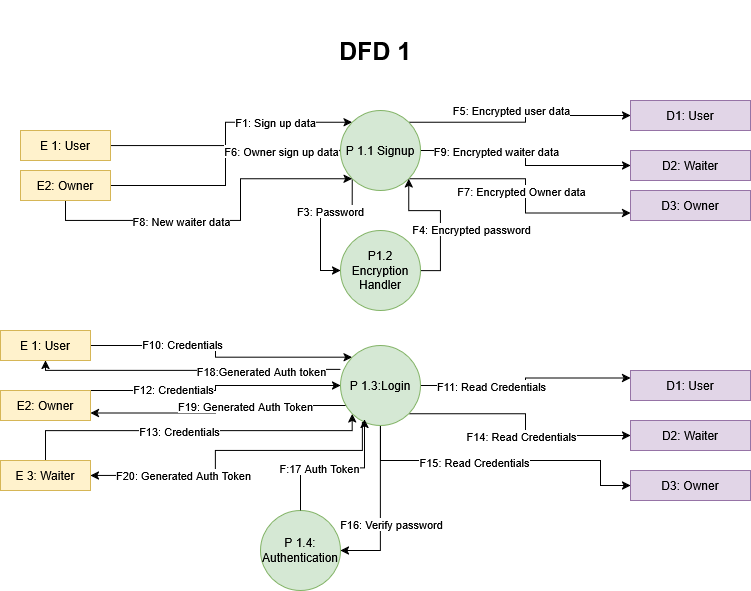

The diagram above was exported from draw.io. Its source (the exported page's mxGraphModel, read from the mxfile embedded in the PNG):
<mxGraphModel dx="1426" dy="751" grid="1" gridSize="10" guides="1" tooltips="1" connect="1" arrows="1" fold="1" page="1" pageScale="1" pageWidth="850" pageHeight="1100" math="0" shadow="0">
  <root>
    <mxCell id="0" />
    <mxCell id="1" parent="0" />
    <mxCell id="1h7EpWtO32W-Do3inuhN-3" value="&lt;font style=&quot;font-size: 25px;&quot;&gt;&lt;b&gt;DFD 1&lt;/b&gt;&lt;/font&gt;" style="text;html=1;align=center;verticalAlign=middle;whiteSpace=wrap;rounded=0;" vertex="1" parent="1">
      <mxGeometry x="370" y="40" width="150" height="100" as="geometry" />
    </mxCell>
    <mxCell id="1h7EpWtO32W-Do3inuhN-15" style="edgeStyle=orthogonalEdgeStyle;rounded=0;orthogonalLoop=1;jettySize=auto;html=1;entryX=0;entryY=0;entryDx=0;entryDy=0;" edge="1" parent="1" source="1h7EpWtO32W-Do3inuhN-4" target="1h7EpWtO32W-Do3inuhN-10">
      <mxGeometry relative="1" as="geometry" />
    </mxCell>
    <mxCell id="1h7EpWtO32W-Do3inuhN-16" value="F1: Sign up data" style="edgeLabel;html=1;align=center;verticalAlign=middle;resizable=0;points=[];" vertex="1" connectable="0" parent="1h7EpWtO32W-Do3inuhN-15">
      <mxGeometry x="0.421" relative="1" as="geometry">
        <mxPoint as="offset" />
      </mxGeometry>
    </mxCell>
    <mxCell id="1h7EpWtO32W-Do3inuhN-4" value="E 1: User" style="rounded=0;whiteSpace=wrap;html=1;fillColor=#fff2cc;strokeColor=#d6b656;" vertex="1" parent="1">
      <mxGeometry x="90" y="170" width="90" height="30" as="geometry" />
    </mxCell>
    <mxCell id="1h7EpWtO32W-Do3inuhN-5" value="D1: User" style="rounded=0;whiteSpace=wrap;html=1;fillColor=#e1d5e7;strokeColor=#9673a6;" vertex="1" parent="1">
      <mxGeometry x="700" y="140" width="120" height="30" as="geometry" />
    </mxCell>
    <mxCell id="1h7EpWtO32W-Do3inuhN-17" style="edgeStyle=orthogonalEdgeStyle;rounded=0;orthogonalLoop=1;jettySize=auto;html=1;entryX=0;entryY=0.5;entryDx=0;entryDy=0;exitX=0;exitY=1;exitDx=0;exitDy=0;" edge="1" parent="1" source="1h7EpWtO32W-Do3inuhN-10" target="1h7EpWtO32W-Do3inuhN-11">
      <mxGeometry relative="1" as="geometry" />
    </mxCell>
    <mxCell id="1h7EpWtO32W-Do3inuhN-18" value="F3: Password" style="edgeLabel;html=1;align=center;verticalAlign=middle;resizable=0;points=[];" vertex="1" connectable="0" parent="1h7EpWtO32W-Do3inuhN-17">
      <mxGeometry x="-0.25" relative="1" as="geometry">
        <mxPoint as="offset" />
      </mxGeometry>
    </mxCell>
    <mxCell id="1h7EpWtO32W-Do3inuhN-27" style="edgeStyle=orthogonalEdgeStyle;rounded=0;orthogonalLoop=1;jettySize=auto;html=1;entryX=0;entryY=0.5;entryDx=0;entryDy=0;exitX=1;exitY=0;exitDx=0;exitDy=0;" edge="1" parent="1" source="1h7EpWtO32W-Do3inuhN-10" target="1h7EpWtO32W-Do3inuhN-5">
      <mxGeometry relative="1" as="geometry" />
    </mxCell>
    <mxCell id="1h7EpWtO32W-Do3inuhN-28" value="F5: Encrypted user data" style="edgeLabel;html=1;align=center;verticalAlign=middle;resizable=0;points=[];" vertex="1" connectable="0" parent="1h7EpWtO32W-Do3inuhN-27">
      <mxGeometry x="-0.4421" y="2" relative="1" as="geometry">
        <mxPoint x="38" y="-10" as="offset" />
      </mxGeometry>
    </mxCell>
    <mxCell id="1h7EpWtO32W-Do3inuhN-31" style="edgeStyle=orthogonalEdgeStyle;rounded=0;orthogonalLoop=1;jettySize=auto;html=1;entryX=0;entryY=0.75;entryDx=0;entryDy=0;exitX=1;exitY=1;exitDx=0;exitDy=0;" edge="1" parent="1" source="1h7EpWtO32W-Do3inuhN-10" target="1h7EpWtO32W-Do3inuhN-14">
      <mxGeometry relative="1" as="geometry" />
    </mxCell>
    <mxCell id="1h7EpWtO32W-Do3inuhN-32" value="F7: Encrypted Owner data" style="edgeLabel;html=1;align=center;verticalAlign=middle;resizable=0;points=[];" vertex="1" connectable="0" parent="1h7EpWtO32W-Do3inuhN-31">
      <mxGeometry x="-0.4708" y="2" relative="1" as="geometry">
        <mxPoint x="44" y="14" as="offset" />
      </mxGeometry>
    </mxCell>
    <mxCell id="1h7EpWtO32W-Do3inuhN-35" style="edgeStyle=orthogonalEdgeStyle;rounded=0;orthogonalLoop=1;jettySize=auto;html=1;entryX=0;entryY=0.5;entryDx=0;entryDy=0;" edge="1" parent="1" source="1h7EpWtO32W-Do3inuhN-10" target="1h7EpWtO32W-Do3inuhN-13">
      <mxGeometry relative="1" as="geometry" />
    </mxCell>
    <mxCell id="1h7EpWtO32W-Do3inuhN-36" value="F9: Encrypted waiter data" style="edgeLabel;html=1;align=center;verticalAlign=middle;resizable=0;points=[];" vertex="1" connectable="0" parent="1h7EpWtO32W-Do3inuhN-35">
      <mxGeometry x="-0.3333" relative="1" as="geometry">
        <mxPoint as="offset" />
      </mxGeometry>
    </mxCell>
    <mxCell id="1h7EpWtO32W-Do3inuhN-10" value="P 1.1 Signup" style="ellipse;whiteSpace=wrap;html=1;aspect=fixed;fillColor=#d5e8d4;strokeColor=#82b366;" vertex="1" parent="1">
      <mxGeometry x="410" y="150" width="80" height="80" as="geometry" />
    </mxCell>
    <mxCell id="1h7EpWtO32W-Do3inuhN-25" style="edgeStyle=orthogonalEdgeStyle;rounded=0;orthogonalLoop=1;jettySize=auto;html=1;entryX=1;entryY=1;entryDx=0;entryDy=0;exitX=1;exitY=0.5;exitDx=0;exitDy=0;" edge="1" parent="1" source="1h7EpWtO32W-Do3inuhN-11" target="1h7EpWtO32W-Do3inuhN-10">
      <mxGeometry relative="1" as="geometry" />
    </mxCell>
    <mxCell id="1h7EpWtO32W-Do3inuhN-26" value="F4: Encrypted password" style="edgeLabel;html=1;align=center;verticalAlign=middle;resizable=0;points=[];" vertex="1" connectable="0" parent="1h7EpWtO32W-Do3inuhN-25">
      <mxGeometry x="-0.0875" y="-1" relative="1" as="geometry">
        <mxPoint x="29" y="3" as="offset" />
      </mxGeometry>
    </mxCell>
    <mxCell id="1h7EpWtO32W-Do3inuhN-11" value="P1.2 Encryption Handler" style="ellipse;whiteSpace=wrap;html=1;aspect=fixed;fillColor=#d5e8d4;strokeColor=#82b366;" vertex="1" parent="1">
      <mxGeometry x="410" y="270" width="80" height="80" as="geometry" />
    </mxCell>
    <mxCell id="1h7EpWtO32W-Do3inuhN-30" style="edgeStyle=orthogonalEdgeStyle;rounded=0;orthogonalLoop=1;jettySize=auto;html=1;entryX=0;entryY=0.5;entryDx=0;entryDy=0;" edge="1" parent="1" source="1h7EpWtO32W-Do3inuhN-12" target="1h7EpWtO32W-Do3inuhN-10">
      <mxGeometry relative="1" as="geometry" />
    </mxCell>
    <mxCell id="1h7EpWtO32W-Do3inuhN-33" style="edgeStyle=orthogonalEdgeStyle;rounded=0;orthogonalLoop=1;jettySize=auto;html=1;entryX=0;entryY=1;entryDx=0;entryDy=0;exitX=0.5;exitY=1;exitDx=0;exitDy=0;" edge="1" parent="1" source="1h7EpWtO32W-Do3inuhN-12" target="1h7EpWtO32W-Do3inuhN-10">
      <mxGeometry relative="1" as="geometry">
        <Array as="points">
          <mxPoint x="135" y="260" />
          <mxPoint x="310" y="260" />
          <mxPoint x="310" y="218" />
        </Array>
      </mxGeometry>
    </mxCell>
    <mxCell id="1h7EpWtO32W-Do3inuhN-34" value="F8: New waiter data" style="edgeLabel;html=1;align=center;verticalAlign=middle;resizable=0;points=[];" vertex="1" connectable="0" parent="1h7EpWtO32W-Do3inuhN-33">
      <mxGeometry x="0.1569" y="-2" relative="1" as="geometry">
        <mxPoint x="-62" y="7" as="offset" />
      </mxGeometry>
    </mxCell>
    <mxCell id="1h7EpWtO32W-Do3inuhN-12" value="E2: Owner" style="rounded=0;whiteSpace=wrap;html=1;fillColor=#fff2cc;strokeColor=#d6b656;" vertex="1" parent="1">
      <mxGeometry x="90" y="210" width="90" height="30" as="geometry" />
    </mxCell>
    <mxCell id="1h7EpWtO32W-Do3inuhN-13" value="D2: Waiter" style="rounded=0;whiteSpace=wrap;html=1;fillColor=#e1d5e7;strokeColor=#9673a6;" vertex="1" parent="1">
      <mxGeometry x="700" y="190" width="120" height="30" as="geometry" />
    </mxCell>
    <mxCell id="1h7EpWtO32W-Do3inuhN-14" value="D3: Owner" style="rounded=0;whiteSpace=wrap;html=1;fillColor=#e1d5e7;strokeColor=#9673a6;" vertex="1" parent="1">
      <mxGeometry x="700" y="230" width="120" height="30" as="geometry" />
    </mxCell>
    <mxCell id="1h7EpWtO32W-Do3inuhN-29" value="F6: Owner sign up data" style="edgeLabel;html=1;align=center;verticalAlign=middle;resizable=0;points=[];" vertex="1" connectable="0" parent="1">
      <mxGeometry x="350" y="190" as="geometry" />
    </mxCell>
    <mxCell id="1h7EpWtO32W-Do3inuhN-52" style="edgeStyle=orthogonalEdgeStyle;rounded=0;orthogonalLoop=1;jettySize=auto;html=1;entryX=0;entryY=0.5;entryDx=0;entryDy=0;exitX=1;exitY=0;exitDx=0;exitDy=0;" edge="1" parent="1" source="1h7EpWtO32W-Do3inuhN-37" target="1h7EpWtO32W-Do3inuhN-45">
      <mxGeometry relative="1" as="geometry">
        <Array as="points">
          <mxPoint x="285" y="430" />
          <mxPoint x="285" y="425" />
        </Array>
      </mxGeometry>
    </mxCell>
    <mxCell id="1h7EpWtO32W-Do3inuhN-53" value="F12: Credentials" style="edgeLabel;html=1;align=center;verticalAlign=middle;resizable=0;points=[];" vertex="1" connectable="0" parent="1h7EpWtO32W-Do3inuhN-52">
      <mxGeometry x="-0.3556" y="2" relative="1" as="geometry">
        <mxPoint as="offset" />
      </mxGeometry>
    </mxCell>
    <mxCell id="1h7EpWtO32W-Do3inuhN-37" value="E2: Owner" style="rounded=0;whiteSpace=wrap;html=1;fillColor=#fff2cc;strokeColor=#d6b656;" vertex="1" parent="1">
      <mxGeometry x="70" y="430" width="90" height="30" as="geometry" />
    </mxCell>
    <mxCell id="1h7EpWtO32W-Do3inuhN-48" style="edgeStyle=orthogonalEdgeStyle;rounded=0;orthogonalLoop=1;jettySize=auto;html=1;entryX=0;entryY=0;entryDx=0;entryDy=0;" edge="1" parent="1" source="1h7EpWtO32W-Do3inuhN-38" target="1h7EpWtO32W-Do3inuhN-45">
      <mxGeometry relative="1" as="geometry" />
    </mxCell>
    <mxCell id="1h7EpWtO32W-Do3inuhN-49" value="F10: Credentials" style="edgeLabel;html=1;align=center;verticalAlign=middle;resizable=0;points=[];" vertex="1" connectable="0" parent="1h7EpWtO32W-Do3inuhN-48">
      <mxGeometry x="-0.3343" y="2" relative="1" as="geometry">
        <mxPoint as="offset" />
      </mxGeometry>
    </mxCell>
    <mxCell id="1h7EpWtO32W-Do3inuhN-38" value="E 1: User" style="rounded=0;whiteSpace=wrap;html=1;fillColor=#fff2cc;strokeColor=#d6b656;" vertex="1" parent="1">
      <mxGeometry x="70" y="370" width="90" height="30" as="geometry" />
    </mxCell>
    <mxCell id="1h7EpWtO32W-Do3inuhN-54" style="edgeStyle=orthogonalEdgeStyle;rounded=0;orthogonalLoop=1;jettySize=auto;html=1;entryX=0;entryY=1;entryDx=0;entryDy=0;" edge="1" parent="1" source="1h7EpWtO32W-Do3inuhN-39" target="1h7EpWtO32W-Do3inuhN-45">
      <mxGeometry relative="1" as="geometry">
        <Array as="points">
          <mxPoint x="115" y="470" />
          <mxPoint x="422" y="470" />
        </Array>
      </mxGeometry>
    </mxCell>
    <mxCell id="1h7EpWtO32W-Do3inuhN-55" value="F13: Credentials" style="edgeLabel;html=1;align=center;verticalAlign=middle;resizable=0;points=[];" vertex="1" connectable="0" parent="1h7EpWtO32W-Do3inuhN-54">
      <mxGeometry x="-0.0776" relative="1" as="geometry">
        <mxPoint as="offset" />
      </mxGeometry>
    </mxCell>
    <mxCell id="1h7EpWtO32W-Do3inuhN-39" value="E 3: Waiter" style="rounded=0;whiteSpace=wrap;html=1;fillColor=#fff2cc;strokeColor=#d6b656;" vertex="1" parent="1">
      <mxGeometry x="70" y="500" width="90" height="30" as="geometry" />
    </mxCell>
    <mxCell id="1h7EpWtO32W-Do3inuhN-40" value="D3: Owner" style="rounded=0;whiteSpace=wrap;html=1;fillColor=#e1d5e7;strokeColor=#9673a6;" vertex="1" parent="1">
      <mxGeometry x="700" y="510" width="120" height="30" as="geometry" />
    </mxCell>
    <mxCell id="1h7EpWtO32W-Do3inuhN-41" value="D2: Waiter" style="rounded=0;whiteSpace=wrap;html=1;fillColor=#e1d5e7;strokeColor=#9673a6;" vertex="1" parent="1">
      <mxGeometry x="700" y="460" width="120" height="30" as="geometry" />
    </mxCell>
    <mxCell id="1h7EpWtO32W-Do3inuhN-42" value="D1: User" style="rounded=0;whiteSpace=wrap;html=1;fillColor=#e1d5e7;strokeColor=#9673a6;" vertex="1" parent="1">
      <mxGeometry x="700" y="410" width="120" height="30" as="geometry" />
    </mxCell>
    <mxCell id="1h7EpWtO32W-Do3inuhN-50" style="edgeStyle=orthogonalEdgeStyle;rounded=0;orthogonalLoop=1;jettySize=auto;html=1;entryX=0;entryY=0.25;entryDx=0;entryDy=0;exitX=1;exitY=0.5;exitDx=0;exitDy=0;" edge="1" parent="1" source="1h7EpWtO32W-Do3inuhN-45" target="1h7EpWtO32W-Do3inuhN-42">
      <mxGeometry relative="1" as="geometry" />
    </mxCell>
    <mxCell id="1h7EpWtO32W-Do3inuhN-51" value="F11: Read Credentials" style="edgeLabel;html=1;align=center;verticalAlign=middle;resizable=0;points=[];" vertex="1" connectable="0" parent="1h7EpWtO32W-Do3inuhN-50">
      <mxGeometry x="-0.5586" y="2" relative="1" as="geometry">
        <mxPoint x="22" y="2" as="offset" />
      </mxGeometry>
    </mxCell>
    <mxCell id="1h7EpWtO32W-Do3inuhN-56" style="edgeStyle=orthogonalEdgeStyle;rounded=0;orthogonalLoop=1;jettySize=auto;html=1;entryX=0;entryY=0.5;entryDx=0;entryDy=0;exitX=1;exitY=1;exitDx=0;exitDy=0;" edge="1" parent="1" source="1h7EpWtO32W-Do3inuhN-45" target="1h7EpWtO32W-Do3inuhN-41">
      <mxGeometry relative="1" as="geometry">
        <Array as="points">
          <mxPoint x="595" y="453" />
          <mxPoint x="595" y="475" />
        </Array>
      </mxGeometry>
    </mxCell>
    <mxCell id="1h7EpWtO32W-Do3inuhN-57" value="F14: Read Credentials" style="edgeLabel;html=1;align=center;verticalAlign=middle;resizable=0;points=[];" vertex="1" connectable="0" parent="1h7EpWtO32W-Do3inuhN-56">
      <mxGeometry x="-0.1923" y="-2" relative="1" as="geometry">
        <mxPoint x="14" y="20" as="offset" />
      </mxGeometry>
    </mxCell>
    <mxCell id="1h7EpWtO32W-Do3inuhN-58" style="edgeStyle=orthogonalEdgeStyle;rounded=0;orthogonalLoop=1;jettySize=auto;html=1;exitX=0.5;exitY=1;exitDx=0;exitDy=0;entryX=0;entryY=0.5;entryDx=0;entryDy=0;" edge="1" parent="1" source="1h7EpWtO32W-Do3inuhN-45" target="1h7EpWtO32W-Do3inuhN-40">
      <mxGeometry relative="1" as="geometry">
        <Array as="points">
          <mxPoint x="450" y="500" />
          <mxPoint x="670" y="500" />
          <mxPoint x="670" y="525" />
        </Array>
      </mxGeometry>
    </mxCell>
    <mxCell id="1h7EpWtO32W-Do3inuhN-59" value="F15: Read Credentials" style="edgeLabel;html=1;align=center;verticalAlign=middle;resizable=0;points=[];" vertex="1" connectable="0" parent="1h7EpWtO32W-Do3inuhN-58">
      <mxGeometry x="-0.1742" y="-1" relative="1" as="geometry">
        <mxPoint as="offset" />
      </mxGeometry>
    </mxCell>
    <mxCell id="1h7EpWtO32W-Do3inuhN-60" style="edgeStyle=orthogonalEdgeStyle;rounded=0;orthogonalLoop=1;jettySize=auto;html=1;entryX=1;entryY=0.5;entryDx=0;entryDy=0;" edge="1" parent="1" source="1h7EpWtO32W-Do3inuhN-45" target="1h7EpWtO32W-Do3inuhN-47">
      <mxGeometry relative="1" as="geometry" />
    </mxCell>
    <mxCell id="1h7EpWtO32W-Do3inuhN-61" value="F16: Verify password" style="edgeLabel;html=1;align=center;verticalAlign=middle;resizable=0;points=[];" vertex="1" connectable="0" parent="1h7EpWtO32W-Do3inuhN-60">
      <mxGeometry x="-0.0357" y="1" relative="1" as="geometry">
        <mxPoint x="9" y="18" as="offset" />
      </mxGeometry>
    </mxCell>
    <mxCell id="1h7EpWtO32W-Do3inuhN-64" style="edgeStyle=orthogonalEdgeStyle;rounded=0;orthogonalLoop=1;jettySize=auto;html=1;entryX=0.5;entryY=1;entryDx=0;entryDy=0;exitX=0;exitY=0.3;exitDx=0;exitDy=0;exitPerimeter=0;" edge="1" parent="1" source="1h7EpWtO32W-Do3inuhN-45" target="1h7EpWtO32W-Do3inuhN-38">
      <mxGeometry relative="1" as="geometry">
        <Array as="points">
          <mxPoint x="285" y="409" />
          <mxPoint x="285" y="410" />
          <mxPoint x="115" y="410" />
        </Array>
      </mxGeometry>
    </mxCell>
    <mxCell id="1h7EpWtO32W-Do3inuhN-65" value="F18:Generated Auth token" style="edgeLabel;html=1;align=center;verticalAlign=middle;resizable=0;points=[];" vertex="1" connectable="0" parent="1h7EpWtO32W-Do3inuhN-64">
      <mxGeometry x="0.366" y="3" relative="1" as="geometry">
        <mxPoint x="128" y="-3" as="offset" />
      </mxGeometry>
    </mxCell>
    <mxCell id="1h7EpWtO32W-Do3inuhN-66" style="edgeStyle=orthogonalEdgeStyle;rounded=0;orthogonalLoop=1;jettySize=auto;html=1;entryX=1;entryY=0.75;entryDx=0;entryDy=0;" edge="1" parent="1" source="1h7EpWtO32W-Do3inuhN-45" target="1h7EpWtO32W-Do3inuhN-37">
      <mxGeometry relative="1" as="geometry">
        <Array as="points">
          <mxPoint x="285" y="445" />
          <mxPoint x="285" y="453" />
        </Array>
      </mxGeometry>
    </mxCell>
    <mxCell id="1h7EpWtO32W-Do3inuhN-67" value="F19: Generated Auth Token" style="edgeLabel;html=1;align=center;verticalAlign=middle;resizable=0;points=[];" vertex="1" connectable="0" parent="1h7EpWtO32W-Do3inuhN-66">
      <mxGeometry x="-0.2288" relative="1" as="geometry">
        <mxPoint as="offset" />
      </mxGeometry>
    </mxCell>
    <mxCell id="1h7EpWtO32W-Do3inuhN-68" style="edgeStyle=orthogonalEdgeStyle;rounded=0;orthogonalLoop=1;jettySize=auto;html=1;entryX=1;entryY=0.5;entryDx=0;entryDy=0;exitX=0.275;exitY=0.963;exitDx=0;exitDy=0;exitPerimeter=0;" edge="1" parent="1" source="1h7EpWtO32W-Do3inuhN-45" target="1h7EpWtO32W-Do3inuhN-39">
      <mxGeometry relative="1" as="geometry">
        <Array as="points">
          <mxPoint x="432" y="490" />
          <mxPoint x="285" y="490" />
          <mxPoint x="285" y="515" />
        </Array>
      </mxGeometry>
    </mxCell>
    <mxCell id="1h7EpWtO32W-Do3inuhN-69" value="F20: Generated Auth Token" style="edgeLabel;html=1;align=center;verticalAlign=middle;resizable=0;points=[];" vertex="1" connectable="0" parent="1h7EpWtO32W-Do3inuhN-68">
      <mxGeometry x="0.4276" y="-1" relative="1" as="geometry">
        <mxPoint as="offset" />
      </mxGeometry>
    </mxCell>
    <mxCell id="1h7EpWtO32W-Do3inuhN-45" value="P 1.3:Login" style="ellipse;whiteSpace=wrap;html=1;aspect=fixed;fillColor=#d5e8d4;strokeColor=#82b366;" vertex="1" parent="1">
      <mxGeometry x="410" y="385" width="80" height="80" as="geometry" />
    </mxCell>
    <mxCell id="1h7EpWtO32W-Do3inuhN-47" value="P 1.4: Authentication" style="ellipse;whiteSpace=wrap;html=1;aspect=fixed;fillColor=#d5e8d4;strokeColor=#82b366;" vertex="1" parent="1">
      <mxGeometry x="330" y="550" width="80" height="80" as="geometry" />
    </mxCell>
    <mxCell id="1h7EpWtO32W-Do3inuhN-62" style="edgeStyle=orthogonalEdgeStyle;rounded=0;orthogonalLoop=1;jettySize=auto;html=1;entryX=0.3;entryY=0.925;entryDx=0;entryDy=0;entryPerimeter=0;" edge="1" parent="1" source="1h7EpWtO32W-Do3inuhN-47" target="1h7EpWtO32W-Do3inuhN-45">
      <mxGeometry relative="1" as="geometry" />
    </mxCell>
    <mxCell id="1h7EpWtO32W-Do3inuhN-63" value="F:17 Auth Token" style="edgeLabel;html=1;align=center;verticalAlign=middle;resizable=0;points=[];" vertex="1" connectable="0" parent="1h7EpWtO32W-Do3inuhN-62">
      <mxGeometry x="-0.2194" y="1" relative="1" as="geometry">
        <mxPoint x="1" y="1" as="offset" />
      </mxGeometry>
    </mxCell>
  </root>
</mxGraphModel>